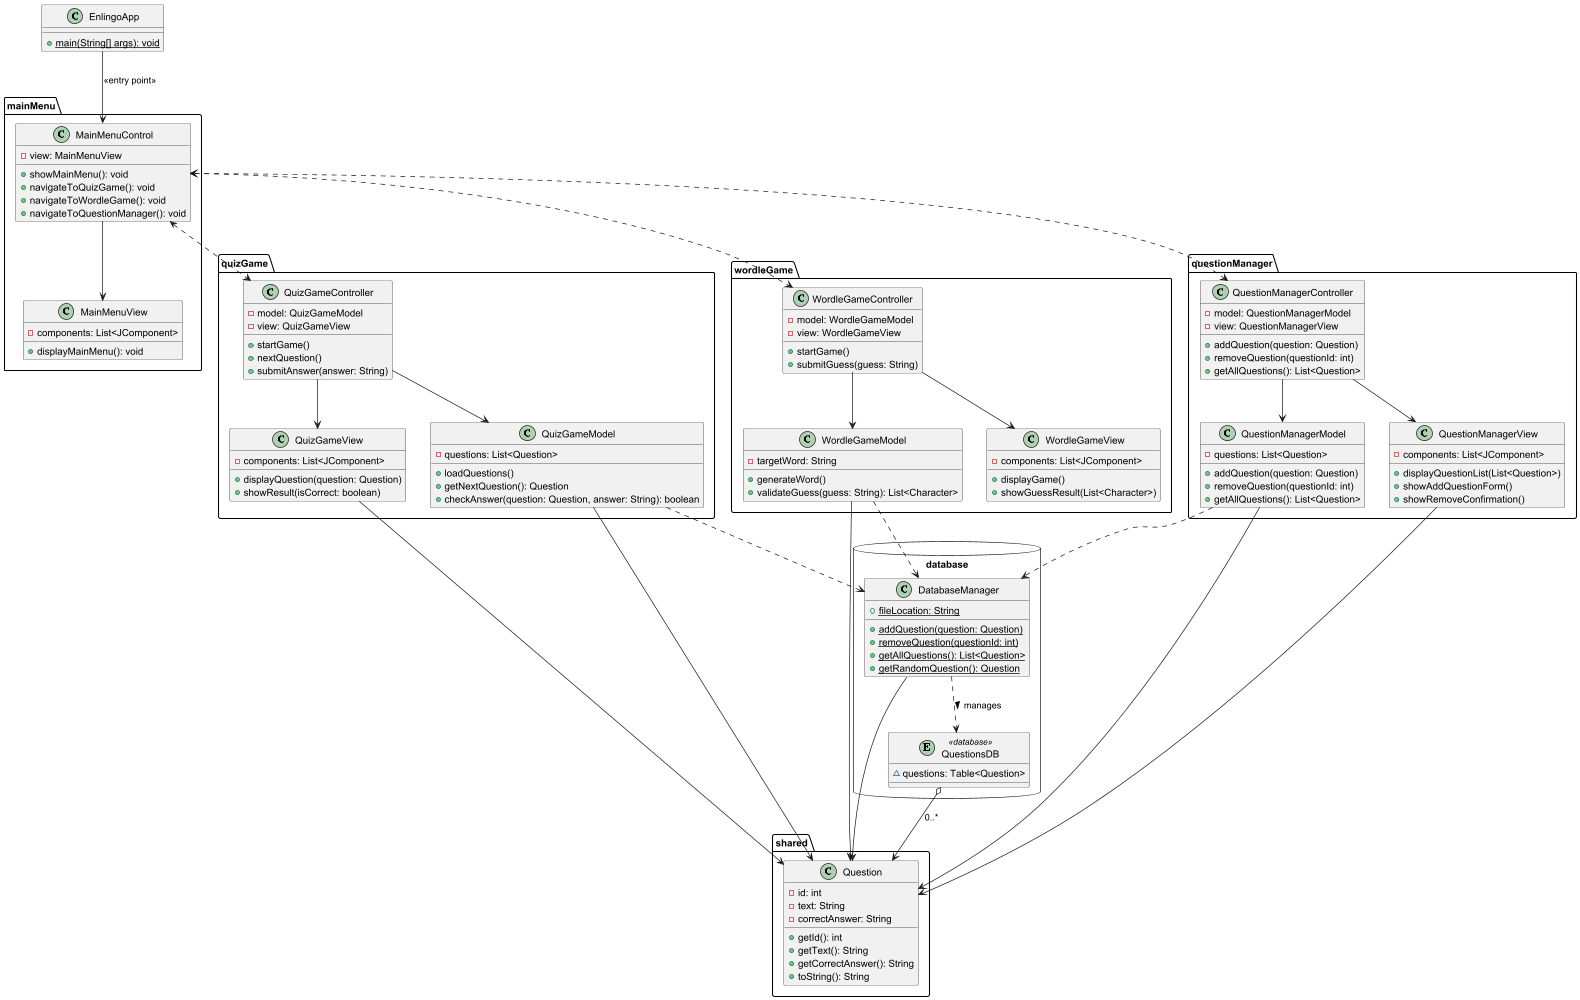

The diagram above was rendered by PlantUML. Its source (embedded in the PNG):
@startuml
class EnlingoApp {
    +{static}main(String[] args): void
}

package mainMenu {
class MainMenuControl {
    -view: MainMenuView
    +showMainMenu(): void
    +navigateToQuizGame(): void
    +navigateToWordleGame(): void
    +navigateToQuestionManager(): void
}

class MainMenuView {
    -components: List<JComponent>
    +displayMainMenu(): void
}
}


package quizGame {
class QuizGameModel {
    -questions: List<Question>
    +loadQuestions()
    +getNextQuestion(): Question
    +checkAnswer(question: Question, answer: String): boolean
}

class QuizGameView {
    -components: List<JComponent>
    +displayQuestion(question: Question)
    +showResult(isCorrect: boolean)
}

class QuizGameController {
    - model: QuizGameModel
    - view: QuizGameView
    +startGame()
    +nextQuestion()
    +submitAnswer(answer: String)
}
}

package wordleGame {
class WordleGameModel {
    -targetWord: String
    +generateWord()
    +validateGuess(guess: String): List<Character>
}

class WordleGameView {
    -components: List<JComponent>
    +displayGame()
    +showGuessResult(List<Character>)
}

class WordleGameController {
    - model: WordleGameModel
    - view: WordleGameView
    +startGame()
    +submitGuess(guess: String)
}
}

package questionManager {
class QuestionManagerController {
    - model: QuestionManagerModel
    - view: QuestionManagerView
    +addQuestion(question: Question)
    +removeQuestion(questionId: int)
    +getAllQuestions(): List<Question>
}

class QuestionManagerView {
    -components: List<JComponent>
    +displayQuestionList(List<Question>)
    +showAddQuestionForm()
    +showRemoveConfirmation()
}

class QuestionManagerModel {
    -questions: List<Question>
    +addQuestion(question: Question)
    +removeQuestion(questionId: int)
    +getAllQuestions(): List<Question>
}
}

package database <<Database>> {
class DatabaseManager {
    +{static}fileLocation: String
    +{static}addQuestion(question: Question)
    +{static}removeQuestion(questionId: int)
    +{static}getAllQuestions(): List<Question>
    +{static}getRandomQuestion(): Question
}

entity QuestionsDB <<database>>  {
    ~questions: Table<Question>
}
}

package shared {
class Question {
    -id: int
    -text: String
    -correctAnswer: String
    +getId(): int
    +getText(): String
    +getCorrectAnswer(): String
    +toString(): String
}
}

EnlingoApp --> MainMenuControl: <<entry point>>
MainMenuControl --> MainMenuView
MainMenuControl <..> QuizGameController
MainMenuControl <..> WordleGameController
MainMenuControl <..> QuestionManagerController

QuizGameController --> QuizGameView
QuizGameController --> QuizGameModel
QuizGameModel ..> DatabaseManager
QuizGameView --> Question
QuizGameModel --> Question

WordleGameController --> WordleGameView
WordleGameController --> WordleGameModel
WordleGameModel ..> DatabaseManager
WordleGameModel --> Question

QuestionManagerController --> QuestionManagerView
QuestionManagerController --> QuestionManagerModel
QuestionManagerModel ..> DatabaseManager
QuestionManagerView --> Question
QuestionManagerModel --> Question

DatabaseManager --> Question
DatabaseManager ..> QuestionsDB : manages >
QuestionsDB o--> Question : 0..*



@enduml